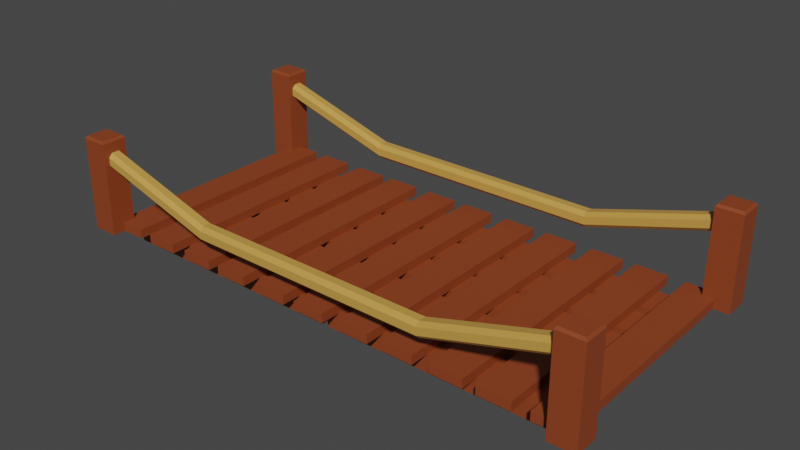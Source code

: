 # Source: bridges.blend  (saved by Blender 3.5.10; exported with 4.5.12 LTS)
import bpy
from mathutils import Matrix  # noqa: F401  (used for matrix-valued properties, if any)

bpy.ops.wm.read_factory_settings(use_empty=True)
scene = bpy.context.scene
scene.name = 'Scene'

# ---- collections
col_collection = bpy.data.collections.new('Collection'); scene.collection.children.link(col_collection)

# ---- materials (node trees are filled in below, after node groups)
mat_bridge = bpy.data.materials.new('bridge')
mat_bridge.use_transparent_shadow = False
mat_rope = bpy.data.materials.new('rope')
mat_rope.use_transparent_shadow = False

# ---- material node trees
mat_bridge.use_nodes = True; mat_bridge.node_tree.nodes.clear()
_N = mat_bridge.node_tree.nodes; _L = mat_bridge.node_tree.links
n0 = _N.new('ShaderNodeBsdfPrincipled'); n0.name = 'Principled BSDF'; n0.location = (10, 300)
n0.distribution = 'GGX'
n0.subsurface_method = 'RANDOM_WALK_SKIN'
n0.inputs[0].default_value = (0.2641, 0.05281, 0.01454, 1.0)
n0.inputs[3].default_value = 1.45
n0.inputs[27].default_value = (0.0, 0.0, 0.0, 1.0)
n0.inputs[28].default_value = 1.0
n1 = _N.new('ShaderNodeOutputMaterial'); n1.name = 'Material Output'; n1.location = (300, 300)
_L.new(n0.outputs[0], n1.inputs[0])
n1.is_active_output = True
mat_rope.use_nodes = True; mat_rope.node_tree.nodes.clear()
_N = mat_rope.node_tree.nodes; _L = mat_rope.node_tree.links
n0 = _N.new('ShaderNodeBsdfPrincipled'); n0.name = 'Principled BSDF'; n0.location = (10, 300)
n0.distribution = 'GGX'
n0.subsurface_method = 'RANDOM_WALK_SKIN'
n0.inputs[0].default_value = (0.6038, 0.3274, 0.06844, 1.0)
n0.inputs[3].default_value = 1.45
n0.inputs[27].default_value = (0.0, 0.0, 0.0, 1.0)
n0.inputs[28].default_value = 1.0
n1 = _N.new('ShaderNodeOutputMaterial'); n1.name = 'Material Output'; n1.location = (300, 300)
_L.new(n0.outputs[0], n1.inputs[0])
n1.is_active_output = True

# ---- world
world_world = bpy.data.worlds.new('World'); scene.world = world_world
world_world.use_nodes = True; world_world.node_tree.nodes.clear()
_N = world_world.node_tree.nodes; _L = world_world.node_tree.links
n0 = _N.new('ShaderNodeOutputWorld'); n0.name = 'World Output'; n0.location = (300, 300)
n1 = _N.new('ShaderNodeBackground'); n1.name = 'Background'; n1.location = (10, 300)
n1.inputs[0].default_value = (0.05088, 0.05088, 0.05088, 1.0)
_L.new(n1.outputs[0], n0.inputs[0])
n0.is_active_output = True
world_world.color = (0.05088, 0.05088, 0.05088)
world_world.use_sun_shadow = False
world_world.sun_shadow_jitter_overblur = 0.0

# ---- meshes
me_cube_001 = bpy.data.meshes.new('Cube.001')
me_cube_001.from_pydata([(0.9875, 0.1333, 0.07473), (0.9875, 0.1333, -0.07473), (0.9875, -0.1333, 0.07473), (0.9875, -0.1333, -0.07473), (-0.9875, 0.1333, 0.07473), (-0.9875, 0.1333, -0.07473), (-0.9875, -0.1333, 0.07473), (-0.9875, -0.1333, -0.07473)], [], [(0, 4, 6, 2), (5, 1, 3, 7), (3, 2, 6, 7), (1, 0, 2, 3), (5, 4, 0, 1), (7, 6, 4, 5)])
_uv = me_cube_001.uv_layers.new(name='UVMap')
_uv.uv.foreach_set('vector', [0.375, 0.0, 0.625, 0.0, 0.625, 0.25, 0.375, 0.25, 0.375, 0.25, 0.625, 0.25, 0.625, 0.5, 0.375, 0.5, 0.375, 0.5, 0.625, 0.5, 0.625, 0.75, 0.375, 0.75, 0.375, 0.75, 0.625, 0.75, 0.625, 1.0, 0.375, 1.0, 0.125, 0.5, 0.375, 0.5, 0.375, 0.75, 0.125, 0.75, 0.625, 0.5, 0.875, 0.5, 0.875, 0.75, 0.625, 0.75])
me_cube_001.materials.append(mat_bridge)
me_cube_001.update()
me_cube_002 = bpy.data.meshes.new('Cube.002')
me_cube_002.from_pydata([(0.9875, 0.1333, 0.07473), (0.9875, 0.1333, -0.07473), (0.9875, -0.1333, 0.07473), (0.9875, -0.1333, -0.07473), (-0.9875, 0.1333, 0.07473), (-0.9875, 0.1333, -0.07473), (-0.9875, -0.1333, 0.07473), (-0.9875, -0.1333, -0.07473)], [], [(0, 4, 6, 2), (5, 1, 3, 7), (3, 2, 6, 7), (1, 0, 2, 3), (5, 4, 0, 1), (7, 6, 4, 5)])
_uv = me_cube_002.uv_layers.new(name='UVMap')
_uv.uv.foreach_set('vector', [0.375, 0.0, 0.625, 0.0, 0.625, 0.25, 0.375, 0.25, 0.375, 0.25, 0.625, 0.25, 0.625, 0.5, 0.375, 0.5, 0.375, 0.5, 0.625, 0.5, 0.625, 0.75, 0.375, 0.75, 0.375, 0.75, 0.625, 0.75, 0.625, 1.0, 0.375, 1.0, 0.125, 0.5, 0.375, 0.5, 0.375, 0.75, 0.125, 0.75, 0.625, 0.5, 0.875, 0.5, 0.875, 0.75, 0.625, 0.75])
me_cube_002.materials.append(mat_bridge)
me_cube_002.update()
me_cube_003 = bpy.data.meshes.new('Cube.003')
me_cube_003.from_pydata([(0.9875, 0.1333, 0.07473), (0.9875, 0.1333, -0.07473), (0.9875, -0.1333, 0.07473), (0.9875, -0.1333, -0.07473), (-0.9875, 0.1333, 0.07473), (-0.9875, 0.1333, -0.07473), (-0.9875, -0.1333, 0.07473), (-0.9875, -0.1333, -0.07473)], [], [(0, 4, 6, 2), (5, 1, 3, 7), (3, 2, 6, 7), (1, 0, 2, 3), (5, 4, 0, 1), (7, 6, 4, 5)])
_uv = me_cube_003.uv_layers.new(name='UVMap')
_uv.uv.foreach_set('vector', [0.375, 0.0, 0.625, 0.0, 0.625, 0.25, 0.375, 0.25, 0.375, 0.25, 0.625, 0.25, 0.625, 0.5, 0.375, 0.5, 0.375, 0.5, 0.625, 0.5, 0.625, 0.75, 0.375, 0.75, 0.375, 0.75, 0.625, 0.75, 0.625, 1.0, 0.375, 1.0, 0.125, 0.5, 0.375, 0.5, 0.375, 0.75, 0.125, 0.75, 0.625, 0.5, 0.875, 0.5, 0.875, 0.75, 0.625, 0.75])
me_cube_003.materials.append(mat_bridge)
me_cube_003.update()
me_cube_004 = bpy.data.meshes.new('Cube.004')
me_cube_004.from_pydata([(0.9875, 0.1333, 0.07473), (0.9875, 0.1333, -0.07473), (0.9875, -0.1333, 0.07473), (0.9875, -0.1333, -0.07473), (-0.9875, 0.1333, 0.07473), (-0.9875, 0.1333, -0.07473), (-0.9875, -0.1333, 0.07473), (-0.9875, -0.1333, -0.07473)], [], [(0, 4, 6, 2), (5, 1, 3, 7), (3, 2, 6, 7), (1, 0, 2, 3), (5, 4, 0, 1), (7, 6, 4, 5)])
_uv = me_cube_004.uv_layers.new(name='UVMap')
_uv.uv.foreach_set('vector', [0.375, 0.0, 0.625, 0.0, 0.625, 0.25, 0.375, 0.25, 0.375, 0.25, 0.625, 0.25, 0.625, 0.5, 0.375, 0.5, 0.375, 0.5, 0.625, 0.5, 0.625, 0.75, 0.375, 0.75, 0.375, 0.75, 0.625, 0.75, 0.625, 1.0, 0.375, 1.0, 0.125, 0.5, 0.375, 0.5, 0.375, 0.75, 0.125, 0.75, 0.625, 0.5, 0.875, 0.5, 0.875, 0.75, 0.625, 0.75])
me_cube_004.materials.append(mat_bridge)
me_cube_004.update()
me_cube_005 = bpy.data.meshes.new('Cube.005')
me_cube_005.from_pydata([(0.9875, 0.1333, 0.07473), (0.9875, 0.1333, -0.07473), (0.9875, -0.1333, 0.07473), (0.9875, -0.1333, -0.07473), (-0.9875, 0.1333, 0.07473), (-0.9875, 0.1333, -0.07473), (-0.9875, -0.1333, 0.07473), (-0.9875, -0.1333, -0.07473)], [], [(0, 4, 6, 2), (5, 1, 3, 7), (3, 2, 6, 7), (1, 0, 2, 3), (5, 4, 0, 1), (7, 6, 4, 5)])
_uv = me_cube_005.uv_layers.new(name='UVMap')
_uv.uv.foreach_set('vector', [0.375, 0.0, 0.625, 0.0, 0.625, 0.25, 0.375, 0.25, 0.375, 0.25, 0.625, 0.25, 0.625, 0.5, 0.375, 0.5, 0.375, 0.5, 0.625, 0.5, 0.625, 0.75, 0.375, 0.75, 0.375, 0.75, 0.625, 0.75, 0.625, 1.0, 0.375, 1.0, 0.125, 0.5, 0.375, 0.5, 0.375, 0.75, 0.125, 0.75, 0.625, 0.5, 0.875, 0.5, 0.875, 0.75, 0.625, 0.75])
me_cube_005.materials.append(mat_bridge)
me_cube_005.update()
me_cube_006 = bpy.data.meshes.new('Cube.006')
me_cube_006.from_pydata([(0.9875, 0.1333, 0.07473), (0.9875, 0.1333, -0.07473), (0.9875, -0.1333, 0.07473), (0.9875, -0.1333, -0.07473), (-0.9875, 0.1333, 0.07473), (-0.9875, 0.1333, -0.07473), (-0.9875, -0.1333, 0.07473), (-0.9875, -0.1333, -0.07473)], [], [(0, 4, 6, 2), (5, 1, 3, 7), (3, 2, 6, 7), (1, 0, 2, 3), (5, 4, 0, 1), (7, 6, 4, 5)])
_uv = me_cube_006.uv_layers.new(name='UVMap')
_uv.uv.foreach_set('vector', [0.375, 0.0, 0.625, 0.0, 0.625, 0.25, 0.375, 0.25, 0.375, 0.25, 0.625, 0.25, 0.625, 0.5, 0.375, 0.5, 0.375, 0.5, 0.625, 0.5, 0.625, 0.75, 0.375, 0.75, 0.375, 0.75, 0.625, 0.75, 0.625, 1.0, 0.375, 1.0, 0.125, 0.5, 0.375, 0.5, 0.375, 0.75, 0.125, 0.75, 0.625, 0.5, 0.875, 0.5, 0.875, 0.75, 0.625, 0.75])
me_cube_006.materials.append(mat_bridge)
me_cube_006.update()
me_cube_007 = bpy.data.meshes.new('Cube.007')
me_cube_007.from_pydata([(0.9875, 0.1333, 0.07473), (0.9875, 0.1333, -0.07473), (0.9875, -0.1333, 0.07473), (0.9875, -0.1333, -0.07473), (-0.9875, 0.1333, 0.07473), (-0.9875, 0.1333, -0.07473), (-0.9875, -0.1333, 0.07473), (-0.9875, -0.1333, -0.07473)], [], [(0, 4, 6, 2), (5, 1, 3, 7), (3, 2, 6, 7), (1, 0, 2, 3), (5, 4, 0, 1), (7, 6, 4, 5)])
_uv = me_cube_007.uv_layers.new(name='UVMap')
_uv.uv.foreach_set('vector', [0.375, 0.0, 0.625, 0.0, 0.625, 0.25, 0.375, 0.25, 0.375, 0.25, 0.625, 0.25, 0.625, 0.5, 0.375, 0.5, 0.375, 0.5, 0.625, 0.5, 0.625, 0.75, 0.375, 0.75, 0.375, 0.75, 0.625, 0.75, 0.625, 1.0, 0.375, 1.0, 0.125, 0.5, 0.375, 0.5, 0.375, 0.75, 0.125, 0.75, 0.625, 0.5, 0.875, 0.5, 0.875, 0.75, 0.625, 0.75])
me_cube_007.materials.append(mat_bridge)
me_cube_007.update()
me_cube_008 = bpy.data.meshes.new('Cube.008')
me_cube_008.from_pydata([(0.9875, 0.1333, 0.07473), (0.9875, 0.1333, -0.07473), (0.9875, -0.1333, 0.07473), (0.9875, -0.1333, -0.07473), (-0.9875, 0.1333, 0.07473), (-0.9875, 0.1333, -0.07473), (-0.9875, -0.1333, 0.07473), (-0.9875, -0.1333, -0.07473)], [], [(0, 4, 6, 2), (5, 1, 3, 7), (3, 2, 6, 7), (1, 0, 2, 3), (5, 4, 0, 1), (7, 6, 4, 5)])
_uv = me_cube_008.uv_layers.new(name='UVMap')
_uv.uv.foreach_set('vector', [0.375, 0.0, 0.625, 0.0, 0.625, 0.25, 0.375, 0.25, 0.375, 0.25, 0.625, 0.25, 0.625, 0.5, 0.375, 0.5, 0.375, 0.5, 0.625, 0.5, 0.625, 0.75, 0.375, 0.75, 0.375, 0.75, 0.625, 0.75, 0.625, 1.0, 0.375, 1.0, 0.125, 0.5, 0.375, 0.5, 0.375, 0.75, 0.125, 0.75, 0.625, 0.5, 0.875, 0.5, 0.875, 0.75, 0.625, 0.75])
me_cube_008.materials.append(mat_bridge)
me_cube_008.update()
me_cube_009 = bpy.data.meshes.new('Cube.009')
me_cube_009.from_pydata([(0.9875, 0.1333, 0.07473), (0.9875, 0.1333, -0.07473), (0.9875, -0.1333, 0.07473), (0.9875, -0.1333, -0.07473), (-0.9875, 0.1333, 0.07473), (-0.9875, 0.1333, -0.07473), (-0.9875, -0.1333, 0.07473), (-0.9875, -0.1333, -0.07473)], [], [(0, 4, 6, 2), (5, 1, 3, 7), (3, 2, 6, 7), (1, 0, 2, 3), (5, 4, 0, 1), (7, 6, 4, 5)])
_uv = me_cube_009.uv_layers.new(name='UVMap')
_uv.uv.foreach_set('vector', [0.375, 0.0, 0.625, 0.0, 0.625, 0.25, 0.375, 0.25, 0.375, 0.25, 0.625, 0.25, 0.625, 0.5, 0.375, 0.5, 0.375, 0.5, 0.625, 0.5, 0.625, 0.75, 0.375, 0.75, 0.375, 0.75, 0.625, 0.75, 0.625, 1.0, 0.375, 1.0, 0.125, 0.5, 0.375, 0.5, 0.375, 0.75, 0.125, 0.75, 0.625, 0.5, 0.875, 0.5, 0.875, 0.75, 0.625, 0.75])
me_cube_009.materials.append(mat_bridge)
me_cube_009.update()
me_cube_010 = bpy.data.meshes.new('Cube.010')
me_cube_010.from_pydata([(0.9875, 0.1333, 0.07473), (0.9875, 0.1333, -0.07473), (0.9875, -0.1333, 0.07473), (0.9875, -0.1333, -0.07473), (-0.9875, 0.1333, 0.07473), (-0.9875, 0.1333, -0.07473), (-0.9875, -0.1333, 0.07473), (-0.9875, -0.1333, -0.07473)], [], [(0, 4, 6, 2), (5, 1, 3, 7), (3, 2, 6, 7), (1, 0, 2, 3), (5, 4, 0, 1), (7, 6, 4, 5)])
_uv = me_cube_010.uv_layers.new(name='UVMap')
_uv.uv.foreach_set('vector', [0.375, 0.0, 0.625, 0.0, 0.625, 0.25, 0.375, 0.25, 0.375, 0.25, 0.625, 0.25, 0.625, 0.5, 0.375, 0.5, 0.375, 0.5, 0.625, 0.5, 0.625, 0.75, 0.375, 0.75, 0.375, 0.75, 0.625, 0.75, 0.625, 1.0, 0.375, 1.0, 0.125, 0.5, 0.375, 0.5, 0.375, 0.75, 0.125, 0.75, 0.625, 0.5, 0.875, 0.5, 0.875, 0.75, 0.625, 0.75])
me_cube_010.materials.append(mat_bridge)
me_cube_010.update()
me_cube_011 = bpy.data.meshes.new('Cube.011')
me_cube_011.from_pydata([(0.9875, 0.1333, 0.03727), (0.9875, 0.1333, -0.03727), (0.9875, -0.1333, 0.03727), (0.9875, -0.1333, -0.03727), (-0.9875, 0.1333, 0.03727), (-0.9875, 0.1333, -0.03727), (-0.9875, -0.1333, 0.03727), (-0.9875, -0.1333, -0.03727)], [], [(0, 4, 6, 2), (5, 1, 3, 7), (3, 2, 6, 7), (1, 0, 2, 3), (5, 4, 0, 1), (7, 6, 4, 5)])
_uv = me_cube_011.uv_layers.new(name='UVMap')
_uv.uv.foreach_set('vector', [0.375, 0.0, 0.625, 0.0, 0.625, 0.25, 0.375, 0.25, 0.375, 0.25, 0.625, 0.25, 0.625, 0.5, 0.375, 0.5, 0.375, 0.5, 0.625, 0.5, 0.625, 0.75, 0.375, 0.75, 0.375, 0.75, 0.625, 0.75, 0.625, 1.0, 0.375, 1.0, 0.125, 0.5, 0.375, 0.5, 0.375, 0.75, 0.125, 0.75, 0.625, 0.5, 0.875, 0.5, 0.875, 0.75, 0.625, 0.75])
me_cube_011.materials.append(mat_bridge)
me_cube_011.update()
me_cube_013 = bpy.data.meshes.new('Cube.013')
me_cube_013.from_pydata([(0.9875, 0.1333, 0.03727), (0.9875, 0.1333, -0.03727), (0.9875, -0.1333, 0.03727), (0.9875, -0.1333, -0.03727), (-0.9875, 0.1333, 0.03727), (-0.9875, 0.1333, -0.03727), (-0.9875, -0.1333, 0.03727), (-0.9875, -0.1333, -0.03727)], [], [(0, 4, 6, 2), (5, 1, 3, 7), (3, 2, 6, 7), (1, 0, 2, 3), (5, 4, 0, 1), (7, 6, 4, 5)])
_uv = me_cube_013.uv_layers.new(name='UVMap')
_uv.uv.foreach_set('vector', [0.375, 0.0, 0.625, 0.0, 0.625, 0.25, 0.375, 0.25, 0.375, 0.25, 0.625, 0.25, 0.625, 0.5, 0.375, 0.5, 0.375, 0.5, 0.625, 0.5, 0.625, 0.75, 0.375, 0.75, 0.375, 0.75, 0.625, 0.75, 0.625, 1.0, 0.375, 1.0, 0.125, 0.5, 0.375, 0.5, 0.375, 0.75, 0.125, 0.75, 0.625, 0.5, 0.875, 0.5, 0.875, 0.75, 0.625, 0.75])
me_cube_013.materials.append(mat_bridge)
me_cube_013.update()
me_cube_014 = bpy.data.meshes.new('Cube.014')
me_cube_014.from_pydata([(0.9875, 0.1333, 0.03727), (0.9875, 0.1333, -0.03727), (0.9875, -0.1333, 0.03727), (0.9875, -0.1333, -0.03727), (-0.9875, 0.1333, 0.03727), (-0.9875, 0.1333, -0.03727), (-0.9875, -0.1333, 0.03727), (-0.9875, -0.1333, -0.03727)], [], [(0, 4, 6, 2), (5, 1, 3, 7), (3, 2, 6, 7), (1, 0, 2, 3), (5, 4, 0, 1), (7, 6, 4, 5)])
_uv = me_cube_014.uv_layers.new(name='UVMap')
_uv.uv.foreach_set('vector', [0.375, 0.0, 0.625, 0.0, 0.625, 0.25, 0.375, 0.25, 0.375, 0.25, 0.625, 0.25, 0.625, 0.5, 0.375, 0.5, 0.375, 0.5, 0.625, 0.5, 0.625, 0.75, 0.375, 0.75, 0.375, 0.75, 0.625, 0.75, 0.625, 1.0, 0.375, 1.0, 0.125, 0.5, 0.375, 0.5, 0.375, 0.75, 0.125, 0.75, 0.625, 0.5, 0.875, 0.5, 0.875, 0.75, 0.625, 0.75])
me_cube_014.materials.append(mat_bridge)
me_cube_014.update()
me_cube_015 = bpy.data.meshes.new('Cube.015')
me_cube_015.from_pydata([(0.9875, 0.1333, 0.03727), (0.9875, 0.1333, -0.03727), (0.9875, -0.1333, 0.03727), (0.9875, -0.1333, -0.03727), (-0.9875, 0.1333, 0.03727), (-0.9875, 0.1333, -0.03727), (-0.9875, -0.1333, 0.03727), (-0.9875, -0.1333, -0.03727)], [], [(0, 4, 6, 2), (5, 1, 3, 7), (3, 2, 6, 7), (1, 0, 2, 3), (5, 4, 0, 1), (7, 6, 4, 5)])
_uv = me_cube_015.uv_layers.new(name='UVMap')
_uv.uv.foreach_set('vector', [0.375, 0.0, 0.625, 0.0, 0.625, 0.25, 0.375, 0.25, 0.375, 0.25, 0.625, 0.25, 0.625, 0.5, 0.375, 0.5, 0.375, 0.5, 0.625, 0.5, 0.625, 0.75, 0.375, 0.75, 0.375, 0.75, 0.625, 0.75, 0.625, 1.0, 0.375, 1.0, 0.125, 0.5, 0.375, 0.5, 0.375, 0.75, 0.125, 0.75, 0.625, 0.5, 0.875, 0.5, 0.875, 0.75, 0.625, 0.75])
me_cube_015.materials.append(mat_bridge)
me_cube_015.update()
me_cube_016 = bpy.data.meshes.new('Cube.016')
me_cube_016.from_pydata([(0.9875, 0.1333, 0.03727), (0.9875, 0.1333, -0.03727), (0.9875, -0.1333, 0.03727), (0.9875, -0.1333, -0.03727), (-0.9875, 0.1333, 0.03727), (-0.9875, 0.1333, -0.03727), (-0.9875, -0.1333, 0.03727), (-0.9875, -0.1333, -0.03727)], [], [(0, 4, 6, 2), (5, 1, 3, 7), (3, 2, 6, 7), (1, 0, 2, 3), (5, 4, 0, 1), (7, 6, 4, 5)])
_uv = me_cube_016.uv_layers.new(name='UVMap')
_uv.uv.foreach_set('vector', [0.375, 0.0, 0.625, 0.0, 0.625, 0.25, 0.375, 0.25, 0.375, 0.25, 0.625, 0.25, 0.625, 0.5, 0.375, 0.5, 0.375, 0.5, 0.625, 0.5, 0.625, 0.75, 0.375, 0.75, 0.375, 0.75, 0.625, 0.75, 0.625, 1.0, 0.375, 1.0, 0.125, 0.5, 0.375, 0.5, 0.375, 0.75, 0.125, 0.75, 0.625, 0.5, 0.875, 0.5, 0.875, 0.75, 0.625, 0.75])
me_cube_016.materials.append(mat_bridge)
me_cube_016.update()
me_cube_017 = bpy.data.meshes.new('Cube.017')
me_cube_017.from_pydata([(0.9875, 0.1333, 0.03727), (0.9875, 0.1333, -0.03727), (0.9875, -0.1333, 0.03727), (0.9875, -0.1333, -0.03727), (-0.9875, 0.1333, 0.03727), (-0.9875, 0.1333, -0.03727), (-0.9875, -0.1333, 0.03727), (-0.9875, -0.1333, -0.03727)], [], [(0, 4, 6, 2), (5, 1, 3, 7), (3, 2, 6, 7), (1, 0, 2, 3), (5, 4, 0, 1), (7, 6, 4, 5)])
_uv = me_cube_017.uv_layers.new(name='UVMap')
_uv.uv.foreach_set('vector', [0.375, 0.0, 0.625, 0.0, 0.625, 0.25, 0.375, 0.25, 0.375, 0.25, 0.625, 0.25, 0.625, 0.5, 0.375, 0.5, 0.375, 0.5, 0.625, 0.5, 0.625, 0.75, 0.375, 0.75, 0.375, 0.75, 0.625, 0.75, 0.625, 1.0, 0.375, 1.0, 0.125, 0.5, 0.375, 0.5, 0.375, 0.75, 0.125, 0.75, 0.625, 0.5, 0.875, 0.5, 0.875, 0.75, 0.625, 0.75])
me_cube_017.materials.append(mat_bridge)
me_cube_017.update()
me_cube_018 = bpy.data.meshes.new('Cube.018')
me_cube_018.from_pydata([(0.9875, 0.1333, 0.03727), (0.9875, 0.1333, -0.03727), (0.9875, -0.1333, 0.03727), (0.9875, -0.1333, -0.03727), (-0.9875, 0.1333, 0.03727), (-0.9875, 0.1333, -0.03727), (-0.9875, -0.1333, 0.03727), (-0.9875, -0.1333, -0.03727)], [], [(0, 4, 6, 2), (5, 1, 3, 7), (3, 2, 6, 7), (1, 0, 2, 3), (5, 4, 0, 1), (7, 6, 4, 5)])
_uv = me_cube_018.uv_layers.new(name='UVMap')
_uv.uv.foreach_set('vector', [0.375, 0.0, 0.625, 0.0, 0.625, 0.25, 0.375, 0.25, 0.375, 0.25, 0.625, 0.25, 0.625, 0.5, 0.375, 0.5, 0.375, 0.5, 0.625, 0.5, 0.625, 0.75, 0.375, 0.75, 0.375, 0.75, 0.625, 0.75, 0.625, 1.0, 0.375, 1.0, 0.125, 0.5, 0.375, 0.5, 0.375, 0.75, 0.125, 0.75, 0.625, 0.5, 0.875, 0.5, 0.875, 0.75, 0.625, 0.75])
me_cube_018.materials.append(mat_bridge)
me_cube_018.update()
me_cube_019 = bpy.data.meshes.new('Cube.019')
me_cube_019.from_pydata([(0.9875, 0.1333, 0.03727), (0.9875, 0.1333, -0.03727), (0.9875, -0.1333, 0.03727), (0.9875, -0.1333, -0.03727), (-0.9875, 0.1333, 0.03727), (-0.9875, 0.1333, -0.03727), (-0.9875, -0.1333, 0.03727), (-0.9875, -0.1333, -0.03727)], [], [(0, 4, 6, 2), (5, 1, 3, 7), (3, 2, 6, 7), (1, 0, 2, 3), (5, 4, 0, 1), (7, 6, 4, 5)])
_uv = me_cube_019.uv_layers.new(name='UVMap')
_uv.uv.foreach_set('vector', [0.375, 0.0, 0.625, 0.0, 0.625, 0.25, 0.375, 0.25, 0.375, 0.25, 0.625, 0.25, 0.625, 0.5, 0.375, 0.5, 0.375, 0.5, 0.625, 0.5, 0.625, 0.75, 0.375, 0.75, 0.375, 0.75, 0.625, 0.75, 0.625, 1.0, 0.375, 1.0, 0.125, 0.5, 0.375, 0.5, 0.375, 0.75, 0.125, 0.75, 0.625, 0.5, 0.875, 0.5, 0.875, 0.75, 0.625, 0.75])
me_cube_019.materials.append(mat_bridge)
me_cube_019.update()
me_cube_020 = bpy.data.meshes.new('Cube.020')
me_cube_020.from_pydata([(0.9875, 0.1333, 0.03727), (0.9875, 0.1333, -0.03727), (0.9875, -0.1333, 0.03727), (0.9875, -0.1333, -0.03727), (-0.9875, 0.1333, 0.03727), (-0.9875, 0.1333, -0.03727), (-0.9875, -0.1333, 0.03727), (-0.9875, -0.1333, -0.03727)], [], [(0, 4, 6, 2), (5, 1, 3, 7), (3, 2, 6, 7), (1, 0, 2, 3), (5, 4, 0, 1), (7, 6, 4, 5)])
_uv = me_cube_020.uv_layers.new(name='UVMap')
_uv.uv.foreach_set('vector', [0.375, 0.0, 0.625, 0.0, 0.625, 0.25, 0.375, 0.25, 0.375, 0.25, 0.625, 0.25, 0.625, 0.5, 0.375, 0.5, 0.375, 0.5, 0.625, 0.5, 0.625, 0.75, 0.375, 0.75, 0.375, 0.75, 0.625, 0.75, 0.625, 1.0, 0.375, 1.0, 0.125, 0.5, 0.375, 0.5, 0.375, 0.75, 0.125, 0.75, 0.625, 0.5, 0.875, 0.5, 0.875, 0.75, 0.625, 0.75])
me_cube_020.materials.append(mat_bridge)
me_cube_020.update()
me_cube_021 = bpy.data.meshes.new('Cube.021')
me_cube_021.from_pydata([(0.9875, 0.1333, 0.03727), (0.9875, 0.1333, -0.03727), (0.9875, -0.1333, 0.03727), (0.9875, -0.1333, -0.03727), (-0.9875, 0.1333, 0.03727), (-0.9875, 0.1333, -0.03727), (-0.9875, -0.1333, 0.03727), (-0.9875, -0.1333, -0.03727)], [], [(0, 4, 6, 2), (5, 1, 3, 7), (3, 2, 6, 7), (1, 0, 2, 3), (5, 4, 0, 1), (7, 6, 4, 5)])
_uv = me_cube_021.uv_layers.new(name='UVMap')
_uv.uv.foreach_set('vector', [0.375, 0.0, 0.625, 0.0, 0.625, 0.25, 0.375, 0.25, 0.375, 0.25, 0.625, 0.25, 0.625, 0.5, 0.375, 0.5, 0.375, 0.5, 0.625, 0.5, 0.625, 0.75, 0.375, 0.75, 0.375, 0.75, 0.625, 0.75, 0.625, 1.0, 0.375, 1.0, 0.125, 0.5, 0.375, 0.5, 0.375, 0.75, 0.125, 0.75, 0.625, 0.5, 0.875, 0.5, 0.875, 0.75, 0.625, 0.75])
me_cube_021.materials.append(mat_bridge)
me_cube_021.update()
me_cube_022 = bpy.data.meshes.new('Cube.022')
me_cube_022.from_pydata([(0.9875, 0.1333, 0.03727), (0.9875, 0.1333, -0.03727), (0.9875, -0.1333, 0.03727), (0.9875, -0.1333, -0.03727), (-0.9875, 0.1333, 0.03727), (-0.9875, 0.1333, -0.03727), (-0.9875, -0.1333, 0.03727), (-0.9875, -0.1333, -0.03727)], [], [(0, 4, 6, 2), (5, 1, 3, 7), (3, 2, 6, 7), (1, 0, 2, 3), (5, 4, 0, 1), (7, 6, 4, 5)])
_uv = me_cube_022.uv_layers.new(name='UVMap')
_uv.uv.foreach_set('vector', [0.375, 0.0, 0.625, 0.0, 0.625, 0.25, 0.375, 0.25, 0.375, 0.25, 0.625, 0.25, 0.625, 0.5, 0.375, 0.5, 0.375, 0.5, 0.625, 0.5, 0.625, 0.75, 0.375, 0.75, 0.375, 0.75, 0.625, 0.75, 0.625, 1.0, 0.375, 1.0, 0.125, 0.5, 0.375, 0.5, 0.375, 0.75, 0.125, 0.75, 0.625, 0.5, 0.875, 0.5, 0.875, 0.75, 0.625, 0.75])
me_cube_022.materials.append(mat_bridge)
me_cube_022.update()
me_cube_023 = bpy.data.meshes.new('Cube.023')
me_cube_023.from_pydata([(-0.2193, -0.2611, -1.186), (-0.2193, 0.2611, -1.186), (0.3289, -0.2611, -1.186), (0.3289, 0.2611, -1.186), (-0.2193, -1.192e-07, -1.186), (-0.2193, -0.2611, -0.1861), (-0.2193, 0.2611, -0.1861), (-0.1834, 0.2253, 0.8139), (0.2931, 0.2253, 0.8139), (0.2931, -0.2253, 0.8139), (-0.1834, -0.2253, 0.8139), (-0.2193, 0.2611, 0.7618), (0.3289, 0.2611, 0.7618), (0.3289, -0.2611, 0.7618), (-0.2193, -0.2611, 0.7618)], [], [(1, 6, 11, 12, 3), (3, 12, 13, 2), (2, 13, 14, 5, 0), (1, 3, 2, 0, 4), (5, 14, 11, 6, 1, 0), (7, 10, 9, 8), (7, 8, 12, 11), (8, 9, 13, 12), (9, 10, 14, 13), (10, 7, 11, 14)])
_uv = me_cube_023.uv_layers.new(name='UVMap')
_uv.uv.foreach_set('vector', [0.375, 0.25, 0.5, 0.25, 0.625, 0.25, 0.625, 0.5, 0.375, 0.5, 0.375, 0.5, 0.625, 0.5, 0.625, 0.75, 0.375, 0.75, 0.375, 0.75, 0.625, 0.75, 0.625, 1.0, 0.5, 1.0, 0.375, 1.0, 0.125, 0.5, 0.375, 0.5, 0.375, 0.75, 0.125, 0.75, 0.125, 0.625, 0.5, 1.0, 0.625, 1.0, 0.625, 0.25, 0.5, 0.25, 0.375, 0.25, 0.375, 1.0, 0.625, 0.3112, 0.625, 0.9388, 0.625, 0.7426, 0.625, 0.5074, 0.625, 0.3112, 0.625, 0.5074, 0.625, 0.5, 0.625, 0.25, 0.625, 0.5074, 0.625, 0.7426, 0.625, 0.75, 0.625, 0.5, 0.625, 0.7426, 0.625, 0.9388, 0.625, 1.0, 0.625, 0.75, 0.625, 0.9388, 0.625, 0.3112, 0.625, 0.25, 0.625, 1.0])
me_cube_023.materials.append(mat_bridge)
me_cube_023.update()
me_cube_026 = bpy.data.meshes.new('Cube.026')
me_cube_026.from_pydata([(-0.2193, -0.2611, -1.186), (-0.2193, 0.2611, -1.186), (0.3289, -0.2611, -1.186), (0.3289, 0.2611, -1.186), (-0.2193, -1.192e-07, -1.186), (-0.2193, -0.2611, -0.1861), (-0.2193, 0.2611, -0.1861), (-0.1834, 0.2253, 0.8139), (0.2931, 0.2253, 0.8139), (0.2931, -0.2253, 0.8139), (-0.1834, -0.2253, 0.8139), (-0.2193, 0.2611, 0.7618), (0.3289, 0.2611, 0.7618), (0.3289, -0.2611, 0.7618), (-0.2193, -0.2611, 0.7618)], [], [(1, 6, 11, 12, 3), (3, 12, 13, 2), (2, 13, 14, 5, 0), (1, 3, 2, 0, 4), (5, 14, 11, 6, 1, 0), (7, 10, 9, 8), (7, 8, 12, 11), (8, 9, 13, 12), (9, 10, 14, 13), (10, 7, 11, 14)])
_uv = me_cube_026.uv_layers.new(name='UVMap')
_uv.uv.foreach_set('vector', [0.375, 0.25, 0.5, 0.25, 0.625, 0.25, 0.625, 0.5, 0.375, 0.5, 0.375, 0.5, 0.625, 0.5, 0.625, 0.75, 0.375, 0.75, 0.375, 0.75, 0.625, 0.75, 0.625, 1.0, 0.5, 1.0, 0.375, 1.0, 0.125, 0.5, 0.375, 0.5, 0.375, 0.75, 0.125, 0.75, 0.125, 0.625, 0.5, 1.0, 0.625, 1.0, 0.625, 0.25, 0.5, 0.25, 0.375, 0.25, 0.375, 1.0, 0.625, 0.3112, 0.625, 0.9388, 0.625, 0.7426, 0.625, 0.5074, 0.625, 0.3112, 0.625, 0.5074, 0.625, 0.5, 0.625, 0.25, 0.625, 0.5074, 0.625, 0.7426, 0.625, 0.75, 0.625, 0.5, 0.625, 0.7426, 0.625, 0.9388, 0.625, 1.0, 0.625, 0.75, 0.625, 0.9388, 0.625, 0.3112, 0.625, 0.25, 0.625, 1.0])
me_cube_026.materials.append(mat_bridge)
me_cube_026.update()
me_cube_027 = bpy.data.meshes.new('Cube.027')
me_cube_027.from_pydata([(-0.2193, -0.2611, -1.186), (-0.2193, 0.2611, -1.186), (0.3289, -0.2611, -1.186), (0.3289, 0.2611, -1.186), (-0.2193, -1.192e-07, -1.186), (-0.2193, -0.2611, -0.1861), (-0.2193, 0.2611, -0.1861), (-0.1834, 0.2253, 0.8139), (0.2931, 0.2253, 0.8139), (0.2931, -0.2253, 0.8139), (-0.1834, -0.2253, 0.8139), (-0.2193, 0.2611, 0.7618), (0.3289, 0.2611, 0.7618), (0.3289, -0.2611, 0.7618), (-0.2193, -0.2611, 0.7618)], [], [(1, 6, 11, 12, 3), (3, 12, 13, 2), (2, 13, 14, 5, 0), (1, 3, 2, 0, 4), (5, 14, 11, 6, 1, 0), (7, 10, 9, 8), (7, 8, 12, 11), (8, 9, 13, 12), (9, 10, 14, 13), (10, 7, 11, 14)])
_uv = me_cube_027.uv_layers.new(name='UVMap')
_uv.uv.foreach_set('vector', [0.375, 0.25, 0.5, 0.25, 0.625, 0.25, 0.625, 0.5, 0.375, 0.5, 0.375, 0.5, 0.625, 0.5, 0.625, 0.75, 0.375, 0.75, 0.375, 0.75, 0.625, 0.75, 0.625, 1.0, 0.5, 1.0, 0.375, 1.0, 0.125, 0.5, 0.375, 0.5, 0.375, 0.75, 0.125, 0.75, 0.125, 0.625, 0.5, 1.0, 0.625, 1.0, 0.625, 0.25, 0.5, 0.25, 0.375, 0.25, 0.375, 1.0, 0.625, 0.3112, 0.625, 0.9388, 0.625, 0.7426, 0.625, 0.5074, 0.625, 0.3112, 0.625, 0.5074, 0.625, 0.5, 0.625, 0.25, 0.625, 0.5074, 0.625, 0.7426, 0.625, 0.75, 0.625, 0.5, 0.625, 0.7426, 0.625, 0.9388, 0.625, 1.0, 0.625, 0.75, 0.625, 0.9388, 0.625, 0.3112, 0.625, 0.25, 0.625, 1.0])
me_cube_027.materials.append(mat_bridge)
me_cube_027.update()
me_cube_028 = bpy.data.meshes.new('Cube.028')
me_cube_028.from_pydata([(-0.2193, -0.2611, -1.186), (-0.2193, 0.2611, -1.186), (0.3289, -0.2611, -1.186), (0.3289, 0.2611, -1.186), (-0.2193, -1.272e-07, -1.186), (-0.2193, -0.2611, -0.1861), (-0.2193, 0.2611, -0.1861), (-0.1834, 0.2253, 0.8139), (0.2931, 0.2253, 0.8139), (0.2931, -0.2253, 0.8139), (-0.1834, -0.2253, 0.8139), (-0.2193, 0.2611, 0.7618), (0.3289, 0.2611, 0.7618), (0.3289, -0.2611, 0.7618), (-0.2193, -0.2611, 0.7618)], [], [(1, 6, 11, 12, 3), (3, 12, 13, 2), (2, 13, 14, 5, 0), (1, 3, 2, 0, 4), (5, 14, 11, 6, 1, 0), (7, 10, 9, 8), (7, 8, 12, 11), (8, 9, 13, 12), (9, 10, 14, 13), (10, 7, 11, 14)])
_uv = me_cube_028.uv_layers.new(name='UVMap')
_uv.uv.foreach_set('vector', [0.375, 0.25, 0.5, 0.25, 0.625, 0.25, 0.625, 0.5, 0.375, 0.5, 0.375, 0.5, 0.625, 0.5, 0.625, 0.75, 0.375, 0.75, 0.375, 0.75, 0.625, 0.75, 0.625, 1.0, 0.5, 1.0, 0.375, 1.0, 0.125, 0.5, 0.375, 0.5, 0.375, 0.75, 0.125, 0.75, 0.125, 0.625, 0.5, 1.0, 0.625, 1.0, 0.625, 0.25, 0.5, 0.25, 0.375, 0.25, 0.375, 1.0, 0.625, 0.3112, 0.625, 0.9388, 0.625, 0.7426, 0.625, 0.5074, 0.625, 0.3112, 0.625, 0.5074, 0.625, 0.5, 0.625, 0.25, 0.625, 0.5074, 0.625, 0.7426, 0.625, 0.75, 0.625, 0.5, 0.625, 0.7426, 0.625, 0.9388, 0.625, 1.0, 0.625, 0.75, 0.625, 0.9388, 0.625, 0.3112, 0.625, 0.25, 0.625, 1.0])
me_cube_028.materials.append(mat_bridge)
me_cube_028.update()
me_cube = bpy.data.meshes.new('Cube')
me_cube.from_pydata([(-31.8, 3.821e-09, 1.173), (-31.8, -1.0, 2.173), (-31.8, 3.821e-09, 3.173), (-31.8, 1.0, 2.173), (8.583e-06, 3.821e-09, -1.535), (8.583e-06, 3.821e-09, -3.535), (7.629e-06, -1.0, -2.535), (9.537e-06, 1.0, -2.535), (-31.8, 3.821e-09, 2.173), (-31.8, -0.5, 1.173), (-31.8, -1.0, 2.673), (-31.8, 0.5, 3.173), (-31.8, 1.0, 1.673), (-31.8, 0.5, 1.173), (-31.8, -1.0, 1.673), (-31.8, -0.5, 3.173), (-31.8, 1.0, 2.673), (7.629e-06, -0.5, -1.535), (9.537e-06, 0.5, -1.535), (-15.9, 3.821e-09, -1.535), (9.537e-06, -0.5, -3.535), (7.629e-06, 0.5, -3.535), (-15.9, 3.821e-09, -3.535), (-15.9, -1.0, -2.535), (8.583e-06, -1.0, -3.035), (7.629e-06, -1.0, -2.035), (-15.9, 1.0, -2.535), (8.583e-06, 1.0, -3.035), (9.537e-06, 1.0, -2.035), (-31.8, 0.5, 2.173), (-31.8, -0.5, 2.173), (-31.8, 3.821e-09, 1.673), (-31.8, 3.821e-09, 2.673), (-31.8, -0.5, 2.673), (-31.8, -0.5, 1.673), (-31.8, 0.5, 1.673), (-15.9, 1.0, -2.035), (-15.9, 1.0, -3.035), (-15.9, -1.0, -3.035), (-15.9, 0.5, -3.535), (-15.9, -0.5, -3.535), (-15.9, 0.5, -1.535), (-15.9, -0.5, -1.535), (-15.9, -1.0, -2.035), (-31.8, 0.5, 2.673)], [], [(41, 11, 2, 19), (39, 21, 5, 22), (38, 23, 1, 14), (37, 26, 7, 27), (35, 29, 3, 12), (34, 30, 8, 31), (33, 15, 2, 32), (30, 33, 32, 8), (1, 10, 33, 30), (9, 34, 31, 0), (14, 1, 30, 34), (0, 31, 35, 13), (31, 8, 29, 35), (26, 36, 28, 7), (3, 16, 36, 26), (12, 3, 26, 37), (25, 17, 42, 43), (9, 40, 38, 14), (24, 6, 23, 38), (13, 39, 22, 0), (20, 24, 38, 40), (0, 22, 40, 9), (22, 5, 20, 40), (18, 41, 19, 4), (36, 41, 18, 28), (10, 43, 42, 15), (4, 19, 42, 17), (19, 2, 15, 42), (23, 43, 10, 1), (6, 25, 43, 23), (41, 36, 16, 11), (29, 44, 16, 3), (8, 32, 44, 29), (32, 2, 11, 44), (21, 39, 37, 27), (13, 12, 37, 39), (28, 18, 4, 17, 25, 6, 24, 20, 5, 21, 27, 7)])
_uv = me_cube.uv_layers.new(name='UVMap')
_uv.uv.foreach_set('vector', [0.8125, 0.5625, 0.875, 0.5625, 0.875, 0.625, 0.8125, 0.625, 0.1875, 0.5625, 0.25, 0.5625, 0.25, 0.625, 0.1875, 0.625, 0.4375, 0.9375, 0.5, 0.9375, 0.5, 1.0, 0.4375, 1.0, 0.4375, 0.3125, 0.5, 0.3125, 0.5, 0.375, 0.4375, 0.375, 0.4375, 0.1875, 0.5, 0.1875, 0.5, 0.25, 0.4375, 0.25, 0.4375, 0.0625, 0.5, 0.0625, 0.5, 0.125, 0.4375, 0.125, 0.5625, 0.0625, 0.625, 0.0625, 0.625, 0.125, 0.5625, 0.125, 0.5, 0.0625, 0.5625, 0.0625, 0.5625, 0.125, 0.5, 0.125, 0.5, 0.0, 0.5625, 0.0, 0.5625, 0.0625, 0.5, 0.0625, 0.375, 0.0625, 0.4375, 0.0625, 0.4375, 0.125, 0.375, 0.125, 0.4375, 0.0, 0.5, 0.0, 0.5, 0.0625, 0.4375, 0.0625, 0.375, 0.125, 0.4375, 0.125, 0.4375, 0.1875, 0.375, 0.1875, 0.4375, 0.125, 0.5, 0.125, 0.5, 0.1875, 0.4375, 0.1875, 0.5, 0.3125, 0.5625, 0.3125, 0.5625, 0.375, 0.5, 0.375, 0.5, 0.25, 0.5625, 0.25, 0.5625, 0.3125, 0.5, 0.3125, 0.4375, 0.25, 0.5, 0.25, 0.5, 0.3125, 0.4375, 0.3125, 0.5625, 0.875, 0.75, 0.6875, 0.8125, 0.6875, 0.5625, 0.9375, 0.125, 0.6875, 0.1875, 0.6875, 0.4375, 0.9375, 0.4375, 1.0, 0.4375, 0.875, 0.5, 0.875, 0.5, 0.9375, 0.4375, 0.9375, 0.125, 0.5625, 0.1875, 0.5625, 0.1875, 0.625, 0.125, 0.625, 0.25, 0.6875, 0.4375, 0.875, 0.4375, 0.9375, 0.1875, 0.6875, 0.125, 0.625, 0.1875, 0.625, 0.1875, 0.6875, 0.125, 0.6875, 0.1875, 0.625, 0.25, 0.625, 0.25, 0.6875, 0.1875, 0.6875, 0.75, 0.5625, 0.8125, 0.5625, 0.8125, 0.625, 0.75, 0.625, 0.5625, 0.3125, 0.8125, 0.5625, 0.75, 0.5625, 0.5625, 0.375, 0.5625, 1.0, 0.5625, 0.9375, 0.8125, 0.6875, 0.875, 0.6875, 0.75, 0.625, 0.8125, 0.625, 0.8125, 0.6875, 0.75, 0.6875, 0.8125, 0.625, 0.875, 0.625, 0.875, 0.6875, 0.8125, 0.6875, 0.5, 0.9375, 0.5625, 0.9375, 0.5625, 1.0, 0.5, 1.0, 0.5, 0.875, 0.5625, 0.875, 0.5625, 0.9375, 0.5, 0.9375, 0.8125, 0.5625, 0.5625, 0.3125, 0.5625, 0.25, 0.875, 0.5625, 0.5, 0.1875, 0.5625, 0.1875, 0.5625, 0.25, 0.5, 0.25, 0.5, 0.125, 0.5625, 0.125, 0.5625, 0.1875, 0.5, 0.1875, 0.5625, 0.125, 0.625, 0.125, 0.625, 0.1875, 0.5625, 0.1875, 0.25, 0.5625, 0.1875, 0.5625, 0.4375, 0.3125, 0.4375, 0.375, 0.125, 0.5625, 0.4375, 0.25, 0.4375, 0.3125, 0.1875, 0.5625, 0.5625, 0.375, 0.75, 0.5625, 0.75, 0.625, 0.75, 0.6875, 0.5625, 0.875, 0.5, 0.875, 0.4375, 0.875, 0.25, 0.6875, 0.25, 0.625, 0.25, 0.5625, 0.4375, 0.375, 0.5, 0.375])
me_cube.materials.append(mat_rope)
me_cube.update()
me_cube_029 = bpy.data.meshes.new('Cube.029')
me_cube_029.from_pydata([(-31.8, 3.821e-09, 1.173), (-31.8, -1.0, 2.173), (-31.8, 3.821e-09, 3.173), (-31.8, 1.0, 2.173), (8.583e-06, 3.821e-09, -1.535), (8.583e-06, 3.821e-09, -3.535), (7.629e-06, -1.0, -2.535), (9.537e-06, 1.0, -2.535), (-31.8, 3.821e-09, 2.173), (-31.8, -0.5, 1.173), (-31.8, -1.0, 2.673), (-31.8, 0.5, 3.173), (-31.8, 1.0, 1.673), (-31.8, 0.5, 1.173), (-31.8, -1.0, 1.673), (-31.8, -0.5, 3.173), (-31.8, 1.0, 2.673), (7.629e-06, -0.5, -1.535), (9.537e-06, 0.5, -1.535), (-15.9, 3.821e-09, -1.535), (9.537e-06, -0.5, -3.535), (7.629e-06, 0.5, -3.535), (-15.9, 3.821e-09, -3.535), (-15.9, -1.0, -2.535), (8.583e-06, -1.0, -3.035), (7.629e-06, -1.0, -2.035), (-15.9, 1.0, -2.535), (8.583e-06, 1.0, -3.035), (9.537e-06, 1.0, -2.035), (-31.8, 0.5, 2.173), (-31.8, -0.5, 2.173), (-31.8, 3.821e-09, 1.673), (-31.8, 3.821e-09, 2.673), (-31.8, -0.5, 2.673), (-31.8, -0.5, 1.673), (-31.8, 0.5, 1.673), (-15.9, 1.0, -2.035), (-15.9, 1.0, -3.035), (-15.9, -1.0, -3.035), (-15.9, 0.5, -3.535), (-15.9, -0.5, -3.535), (-15.9, 0.5, -1.535), (-15.9, -0.5, -1.535), (-15.9, -1.0, -2.035), (-31.8, 0.5, 2.673)], [], [(41, 11, 2, 19), (39, 21, 5, 22), (38, 23, 1, 14), (37, 26, 7, 27), (35, 29, 3, 12), (34, 30, 8, 31), (33, 15, 2, 32), (30, 33, 32, 8), (1, 10, 33, 30), (9, 34, 31, 0), (14, 1, 30, 34), (0, 31, 35, 13), (31, 8, 29, 35), (26, 36, 28, 7), (3, 16, 36, 26), (12, 3, 26, 37), (25, 17, 42, 43), (9, 40, 38, 14), (24, 6, 23, 38), (13, 39, 22, 0), (20, 24, 38, 40), (0, 22, 40, 9), (22, 5, 20, 40), (18, 41, 19, 4), (36, 41, 18, 28), (10, 43, 42, 15), (4, 19, 42, 17), (19, 2, 15, 42), (23, 43, 10, 1), (6, 25, 43, 23), (41, 36, 16, 11), (29, 44, 16, 3), (8, 32, 44, 29), (32, 2, 11, 44), (21, 39, 37, 27), (13, 12, 37, 39), (28, 18, 4, 17, 25, 6, 24, 20, 5, 21, 27, 7)])
_uv = me_cube_029.uv_layers.new(name='UVMap')
_uv.uv.foreach_set('vector', [0.8125, 0.5625, 0.875, 0.5625, 0.875, 0.625, 0.8125, 0.625, 0.1875, 0.5625, 0.25, 0.5625, 0.25, 0.625, 0.1875, 0.625, 0.4375, 0.9375, 0.5, 0.9375, 0.5, 1.0, 0.4375, 1.0, 0.4375, 0.3125, 0.5, 0.3125, 0.5, 0.375, 0.4375, 0.375, 0.4375, 0.1875, 0.5, 0.1875, 0.5, 0.25, 0.4375, 0.25, 0.4375, 0.0625, 0.5, 0.0625, 0.5, 0.125, 0.4375, 0.125, 0.5625, 0.0625, 0.625, 0.0625, 0.625, 0.125, 0.5625, 0.125, 0.5, 0.0625, 0.5625, 0.0625, 0.5625, 0.125, 0.5, 0.125, 0.5, 0.0, 0.5625, 0.0, 0.5625, 0.0625, 0.5, 0.0625, 0.375, 0.0625, 0.4375, 0.0625, 0.4375, 0.125, 0.375, 0.125, 0.4375, 0.0, 0.5, 0.0, 0.5, 0.0625, 0.4375, 0.0625, 0.375, 0.125, 0.4375, 0.125, 0.4375, 0.1875, 0.375, 0.1875, 0.4375, 0.125, 0.5, 0.125, 0.5, 0.1875, 0.4375, 0.1875, 0.5, 0.3125, 0.5625, 0.3125, 0.5625, 0.375, 0.5, 0.375, 0.5, 0.25, 0.5625, 0.25, 0.5625, 0.3125, 0.5, 0.3125, 0.4375, 0.25, 0.5, 0.25, 0.5, 0.3125, 0.4375, 0.3125, 0.5625, 0.875, 0.75, 0.6875, 0.8125, 0.6875, 0.5625, 0.9375, 0.125, 0.6875, 0.1875, 0.6875, 0.4375, 0.9375, 0.4375, 1.0, 0.4375, 0.875, 0.5, 0.875, 0.5, 0.9375, 0.4375, 0.9375, 0.125, 0.5625, 0.1875, 0.5625, 0.1875, 0.625, 0.125, 0.625, 0.25, 0.6875, 0.4375, 0.875, 0.4375, 0.9375, 0.1875, 0.6875, 0.125, 0.625, 0.1875, 0.625, 0.1875, 0.6875, 0.125, 0.6875, 0.1875, 0.625, 0.25, 0.625, 0.25, 0.6875, 0.1875, 0.6875, 0.75, 0.5625, 0.8125, 0.5625, 0.8125, 0.625, 0.75, 0.625, 0.5625, 0.3125, 0.8125, 0.5625, 0.75, 0.5625, 0.5625, 0.375, 0.5625, 1.0, 0.5625, 0.9375, 0.8125, 0.6875, 0.875, 0.6875, 0.75, 0.625, 0.8125, 0.625, 0.8125, 0.6875, 0.75, 0.6875, 0.8125, 0.625, 0.875, 0.625, 0.875, 0.6875, 0.8125, 0.6875, 0.5, 0.9375, 0.5625, 0.9375, 0.5625, 1.0, 0.5, 1.0, 0.5, 0.875, 0.5625, 0.875, 0.5625, 0.9375, 0.5, 0.9375, 0.8125, 0.5625, 0.5625, 0.3125, 0.5625, 0.25, 0.875, 0.5625, 0.5, 0.1875, 0.5625, 0.1875, 0.5625, 0.25, 0.5, 0.25, 0.5, 0.125, 0.5625, 0.125, 0.5625, 0.1875, 0.5, 0.1875, 0.5625, 0.125, 0.625, 0.125, 0.625, 0.1875, 0.5625, 0.1875, 0.25, 0.5625, 0.1875, 0.5625, 0.4375, 0.3125, 0.4375, 0.375, 0.125, 0.5625, 0.4375, 0.25, 0.4375, 0.3125, 0.1875, 0.5625, 0.5625, 0.375, 0.75, 0.5625, 0.75, 0.625, 0.75, 0.6875, 0.5625, 0.875, 0.5, 0.875, 0.4375, 0.875, 0.25, 0.6875, 0.25, 0.625, 0.25, 0.5625, 0.4375, 0.375, 0.5, 0.375])
me_cube_029.materials.append(mat_rope)
me_cube_029.update()
me_cube_012 = bpy.data.meshes.new('Cube.012')
me_cube_012.from_pydata([(-31.8, 3.821e-09, 1.173), (-31.8, -1.0, 2.173), (-31.8, 3.821e-09, 3.173), (-31.8, 1.0, 2.173), (8.583e-06, 3.821e-09, -1.535), (8.583e-06, 3.821e-09, -3.535), (7.629e-06, -1.0, -2.535), (9.537e-06, 1.0, -2.535), (-31.8, 3.821e-09, 2.173), (-31.8, -0.5, 1.173), (-31.8, -1.0, 2.673), (-31.8, 0.5, 3.173), (-31.8, 1.0, 1.673), (-31.8, 0.5, 1.173), (-31.8, -1.0, 1.673), (-31.8, -0.5, 3.173), (-31.8, 1.0, 2.673), (7.629e-06, -0.5, -1.535), (9.537e-06, 0.5, -1.535), (-15.9, 3.821e-09, -1.535), (9.537e-06, -0.5, -3.535), (7.629e-06, 0.5, -3.535), (-15.9, 3.821e-09, -3.535), (-15.9, -1.0, -2.535), (8.583e-06, -1.0, -3.035), (7.629e-06, -1.0, -2.035), (-15.9, 1.0, -2.535), (8.583e-06, 1.0, -3.035), (9.537e-06, 1.0, -2.035), (-31.8, 0.5, 2.173), (-31.8, -0.5, 2.173), (-31.8, 3.821e-09, 1.673), (-31.8, 3.821e-09, 2.673), (-31.8, -0.5, 2.673), (-31.8, -0.5, 1.673), (-31.8, 0.5, 1.673), (-15.9, 1.0, -2.035), (-15.9, 1.0, -3.035), (-15.9, -1.0, -3.035), (-15.9, 0.5, -3.535), (-15.9, -0.5, -3.535), (-15.9, 0.5, -1.535), (-15.9, -0.5, -1.535), (-15.9, -1.0, -2.035), (-31.8, 0.5, 2.673)], [], [(41, 11, 2, 19), (39, 21, 5, 22), (38, 23, 1, 14), (37, 26, 7, 27), (35, 29, 3, 12), (34, 30, 8, 31), (33, 15, 2, 32), (30, 33, 32, 8), (1, 10, 33, 30), (9, 34, 31, 0), (14, 1, 30, 34), (0, 31, 35, 13), (31, 8, 29, 35), (26, 36, 28, 7), (3, 16, 36, 26), (12, 3, 26, 37), (25, 17, 42, 43), (9, 40, 38, 14), (24, 6, 23, 38), (13, 39, 22, 0), (20, 24, 38, 40), (0, 22, 40, 9), (22, 5, 20, 40), (18, 41, 19, 4), (36, 41, 18, 28), (10, 43, 42, 15), (4, 19, 42, 17), (19, 2, 15, 42), (23, 43, 10, 1), (6, 25, 43, 23), (41, 36, 16, 11), (29, 44, 16, 3), (8, 32, 44, 29), (32, 2, 11, 44), (21, 39, 37, 27), (13, 12, 37, 39), (28, 18, 4, 17, 25, 6, 24, 20, 5, 21, 27, 7)])
_uv = me_cube_012.uv_layers.new(name='UVMap')
_uv.uv.foreach_set('vector', [0.8125, 0.5625, 0.875, 0.5625, 0.875, 0.625, 0.8125, 0.625, 0.1875, 0.5625, 0.25, 0.5625, 0.25, 0.625, 0.1875, 0.625, 0.4375, 0.9375, 0.5, 0.9375, 0.5, 1.0, 0.4375, 1.0, 0.4375, 0.3125, 0.5, 0.3125, 0.5, 0.375, 0.4375, 0.375, 0.4375, 0.1875, 0.5, 0.1875, 0.5, 0.25, 0.4375, 0.25, 0.4375, 0.0625, 0.5, 0.0625, 0.5, 0.125, 0.4375, 0.125, 0.5625, 0.0625, 0.625, 0.0625, 0.625, 0.125, 0.5625, 0.125, 0.5, 0.0625, 0.5625, 0.0625, 0.5625, 0.125, 0.5, 0.125, 0.5, 0.0, 0.5625, 0.0, 0.5625, 0.0625, 0.5, 0.0625, 0.375, 0.0625, 0.4375, 0.0625, 0.4375, 0.125, 0.375, 0.125, 0.4375, 0.0, 0.5, 0.0, 0.5, 0.0625, 0.4375, 0.0625, 0.375, 0.125, 0.4375, 0.125, 0.4375, 0.1875, 0.375, 0.1875, 0.4375, 0.125, 0.5, 0.125, 0.5, 0.1875, 0.4375, 0.1875, 0.5, 0.3125, 0.5625, 0.3125, 0.5625, 0.375, 0.5, 0.375, 0.5, 0.25, 0.5625, 0.25, 0.5625, 0.3125, 0.5, 0.3125, 0.4375, 0.25, 0.5, 0.25, 0.5, 0.3125, 0.4375, 0.3125, 0.5625, 0.875, 0.75, 0.6875, 0.8125, 0.6875, 0.5625, 0.9375, 0.125, 0.6875, 0.1875, 0.6875, 0.4375, 0.9375, 0.4375, 1.0, 0.4375, 0.875, 0.5, 0.875, 0.5, 0.9375, 0.4375, 0.9375, 0.125, 0.5625, 0.1875, 0.5625, 0.1875, 0.625, 0.125, 0.625, 0.25, 0.6875, 0.4375, 0.875, 0.4375, 0.9375, 0.1875, 0.6875, 0.125, 0.625, 0.1875, 0.625, 0.1875, 0.6875, 0.125, 0.6875, 0.1875, 0.625, 0.25, 0.625, 0.25, 0.6875, 0.1875, 0.6875, 0.75, 0.5625, 0.8125, 0.5625, 0.8125, 0.625, 0.75, 0.625, 0.5625, 0.3125, 0.8125, 0.5625, 0.75, 0.5625, 0.5625, 0.375, 0.5625, 1.0, 0.5625, 0.9375, 0.8125, 0.6875, 0.875, 0.6875, 0.75, 0.625, 0.8125, 0.625, 0.8125, 0.6875, 0.75, 0.6875, 0.8125, 0.625, 0.875, 0.625, 0.875, 0.6875, 0.8125, 0.6875, 0.5, 0.9375, 0.5625, 0.9375, 0.5625, 1.0, 0.5, 1.0, 0.5, 0.875, 0.5625, 0.875, 0.5625, 0.9375, 0.5, 0.9375, 0.8125, 0.5625, 0.5625, 0.3125, 0.5625, 0.25, 0.875, 0.5625, 0.5, 0.1875, 0.5625, 0.1875, 0.5625, 0.25, 0.5, 0.25, 0.5, 0.125, 0.5625, 0.125, 0.5625, 0.1875, 0.5, 0.1875, 0.5625, 0.125, 0.625, 0.125, 0.625, 0.1875, 0.5625, 0.1875, 0.25, 0.5625, 0.1875, 0.5625, 0.4375, 0.3125, 0.4375, 0.375, 0.125, 0.5625, 0.4375, 0.25, 0.4375, 0.3125, 0.1875, 0.5625, 0.5625, 0.375, 0.75, 0.5625, 0.75, 0.625, 0.75, 0.6875, 0.5625, 0.875, 0.5, 0.875, 0.4375, 0.875, 0.25, 0.6875, 0.25, 0.625, 0.25, 0.5625, 0.4375, 0.375, 0.5, 0.375])
me_cube_012.materials.append(mat_rope)
me_cube_012.update()
me_cube_024 = bpy.data.meshes.new('Cube.024')
me_cube_024.from_pydata([(-31.8, 3.821e-09, 1.173), (-31.8, -1.0, 2.173), (-31.8, 3.821e-09, 3.173), (-31.8, 1.0, 2.173), (8.583e-06, 3.821e-09, -1.535), (8.583e-06, 3.821e-09, -3.535), (7.629e-06, -1.0, -2.535), (9.537e-06, 1.0, -2.535), (-31.8, 3.821e-09, 2.173), (-31.8, -0.5, 1.173), (-31.8, -1.0, 2.673), (-31.8, 0.5, 3.173), (-31.8, 1.0, 1.673), (-31.8, 0.5, 1.173), (-31.8, -1.0, 1.673), (-31.8, -0.5, 3.173), (-31.8, 1.0, 2.673), (7.629e-06, -0.5, -1.535), (9.537e-06, 0.5, -1.535), (-15.9, 3.821e-09, -1.535), (9.537e-06, -0.5, -3.535), (7.629e-06, 0.5, -3.535), (-15.9, 3.821e-09, -3.535), (-15.9, -1.0, -2.535), (8.583e-06, -1.0, -3.035), (7.629e-06, -1.0, -2.035), (-15.9, 1.0, -2.535), (8.583e-06, 1.0, -3.035), (9.537e-06, 1.0, -2.035), (-31.8, 0.5, 2.173), (-31.8, -0.5, 2.173), (-31.8, 3.821e-09, 1.673), (-31.8, 3.821e-09, 2.673), (-31.8, -0.5, 2.673), (-31.8, -0.5, 1.673), (-31.8, 0.5, 1.673), (-15.9, 1.0, -2.035), (-15.9, 1.0, -3.035), (-15.9, -1.0, -3.035), (-15.9, 0.5, -3.535), (-15.9, -0.5, -3.535), (-15.9, 0.5, -1.535), (-15.9, -0.5, -1.535), (-15.9, -1.0, -2.035), (-31.8, 0.5, 2.673)], [], [(41, 11, 2, 19), (39, 21, 5, 22), (38, 23, 1, 14), (37, 26, 7, 27), (35, 29, 3, 12), (34, 30, 8, 31), (33, 15, 2, 32), (30, 33, 32, 8), (1, 10, 33, 30), (9, 34, 31, 0), (14, 1, 30, 34), (0, 31, 35, 13), (31, 8, 29, 35), (26, 36, 28, 7), (3, 16, 36, 26), (12, 3, 26, 37), (25, 17, 42, 43), (9, 40, 38, 14), (24, 6, 23, 38), (13, 39, 22, 0), (20, 24, 38, 40), (0, 22, 40, 9), (22, 5, 20, 40), (18, 41, 19, 4), (36, 41, 18, 28), (10, 43, 42, 15), (4, 19, 42, 17), (19, 2, 15, 42), (23, 43, 10, 1), (6, 25, 43, 23), (41, 36, 16, 11), (29, 44, 16, 3), (8, 32, 44, 29), (32, 2, 11, 44), (21, 39, 37, 27), (13, 12, 37, 39), (28, 18, 4, 17, 25, 6, 24, 20, 5, 21, 27, 7)])
_uv = me_cube_024.uv_layers.new(name='UVMap')
_uv.uv.foreach_set('vector', [0.8125, 0.5625, 0.875, 0.5625, 0.875, 0.625, 0.8125, 0.625, 0.1875, 0.5625, 0.25, 0.5625, 0.25, 0.625, 0.1875, 0.625, 0.4375, 0.9375, 0.5, 0.9375, 0.5, 1.0, 0.4375, 1.0, 0.4375, 0.3125, 0.5, 0.3125, 0.5, 0.375, 0.4375, 0.375, 0.4375, 0.1875, 0.5, 0.1875, 0.5, 0.25, 0.4375, 0.25, 0.4375, 0.0625, 0.5, 0.0625, 0.5, 0.125, 0.4375, 0.125, 0.5625, 0.0625, 0.625, 0.0625, 0.625, 0.125, 0.5625, 0.125, 0.5, 0.0625, 0.5625, 0.0625, 0.5625, 0.125, 0.5, 0.125, 0.5, 0.0, 0.5625, 0.0, 0.5625, 0.0625, 0.5, 0.0625, 0.375, 0.0625, 0.4375, 0.0625, 0.4375, 0.125, 0.375, 0.125, 0.4375, 0.0, 0.5, 0.0, 0.5, 0.0625, 0.4375, 0.0625, 0.375, 0.125, 0.4375, 0.125, 0.4375, 0.1875, 0.375, 0.1875, 0.4375, 0.125, 0.5, 0.125, 0.5, 0.1875, 0.4375, 0.1875, 0.5, 0.3125, 0.5625, 0.3125, 0.5625, 0.375, 0.5, 0.375, 0.5, 0.25, 0.5625, 0.25, 0.5625, 0.3125, 0.5, 0.3125, 0.4375, 0.25, 0.5, 0.25, 0.5, 0.3125, 0.4375, 0.3125, 0.5625, 0.875, 0.75, 0.6875, 0.8125, 0.6875, 0.5625, 0.9375, 0.125, 0.6875, 0.1875, 0.6875, 0.4375, 0.9375, 0.4375, 1.0, 0.4375, 0.875, 0.5, 0.875, 0.5, 0.9375, 0.4375, 0.9375, 0.125, 0.5625, 0.1875, 0.5625, 0.1875, 0.625, 0.125, 0.625, 0.25, 0.6875, 0.4375, 0.875, 0.4375, 0.9375, 0.1875, 0.6875, 0.125, 0.625, 0.1875, 0.625, 0.1875, 0.6875, 0.125, 0.6875, 0.1875, 0.625, 0.25, 0.625, 0.25, 0.6875, 0.1875, 0.6875, 0.75, 0.5625, 0.8125, 0.5625, 0.8125, 0.625, 0.75, 0.625, 0.5625, 0.3125, 0.8125, 0.5625, 0.75, 0.5625, 0.5625, 0.375, 0.5625, 1.0, 0.5625, 0.9375, 0.8125, 0.6875, 0.875, 0.6875, 0.75, 0.625, 0.8125, 0.625, 0.8125, 0.6875, 0.75, 0.6875, 0.8125, 0.625, 0.875, 0.625, 0.875, 0.6875, 0.8125, 0.6875, 0.5, 0.9375, 0.5625, 0.9375, 0.5625, 1.0, 0.5, 1.0, 0.5, 0.875, 0.5625, 0.875, 0.5625, 0.9375, 0.5, 0.9375, 0.8125, 0.5625, 0.5625, 0.3125, 0.5625, 0.25, 0.875, 0.5625, 0.5, 0.1875, 0.5625, 0.1875, 0.5625, 0.25, 0.5, 0.25, 0.5, 0.125, 0.5625, 0.125, 0.5625, 0.1875, 0.5, 0.1875, 0.5625, 0.125, 0.625, 0.125, 0.625, 0.1875, 0.5625, 0.1875, 0.25, 0.5625, 0.1875, 0.5625, 0.4375, 0.3125, 0.4375, 0.375, 0.125, 0.5625, 0.4375, 0.25, 0.4375, 0.3125, 0.1875, 0.5625, 0.5625, 0.375, 0.75, 0.5625, 0.75, 0.625, 0.75, 0.6875, 0.5625, 0.875, 0.5, 0.875, 0.4375, 0.875, 0.25, 0.6875, 0.25, 0.625, 0.25, 0.5625, 0.4375, 0.375, 0.5, 0.375])
me_cube_024.materials.append(mat_rope)
me_cube_024.update()

# ---- objects
ob_cube = bpy.data.objects.new('Cube', me_cube_001)
ob_cube_001 = bpy.data.objects.new('Cube.001', me_cube_002)
ob_cube_002 = bpy.data.objects.new('Cube.002', me_cube_003)
ob_cube_003 = bpy.data.objects.new('Cube.003', me_cube_004)
ob_cube_004 = bpy.data.objects.new('Cube.004', me_cube_005)
ob_cube_005 = bpy.data.objects.new('Cube.005', me_cube_006)
ob_cube_006 = bpy.data.objects.new('Cube.006', me_cube_007)
ob_cube_007 = bpy.data.objects.new('Cube.007', me_cube_008)
ob_cube_008 = bpy.data.objects.new('Cube.008', me_cube_009)
ob_cube_009 = bpy.data.objects.new('Cube.009', me_cube_010)
ob_cube_010 = bpy.data.objects.new('Cube.010', me_cube_011)
ob_cube_011 = bpy.data.objects.new('Cube.011', me_cube_013)
ob_cube_012 = bpy.data.objects.new('Cube.012', me_cube_014)
ob_cube_013 = bpy.data.objects.new('Cube.013', me_cube_015)
ob_cube_014 = bpy.data.objects.new('Cube.014', me_cube_016)
ob_cube_015 = bpy.data.objects.new('Cube.015', me_cube_017)
ob_cube_016 = bpy.data.objects.new('Cube.016', me_cube_018)
ob_cube_017 = bpy.data.objects.new('Cube.017', me_cube_019)
ob_cube_018 = bpy.data.objects.new('Cube.018', me_cube_020)
ob_cube_019 = bpy.data.objects.new('Cube.019', me_cube_021)
ob_cube_020 = bpy.data.objects.new('Cube.020', me_cube_022)
ob_cube_021 = bpy.data.objects.new('Cube.021', me_cube_023)
ob_cube_025 = bpy.data.objects.new('Cube.025', me_cube_026)
ob_cube_022 = bpy.data.objects.new('Cube.022', me_cube_027)
ob_cube_026 = bpy.data.objects.new('Cube.026', me_cube_028)
ob_cube_023 = bpy.data.objects.new('Cube.023', me_cube)
ob_cube_024 = bpy.data.objects.new('Cube.024', me_cube_029)
ob_cube_027 = bpy.data.objects.new('Cube.027', me_cube_012)
ob_cube_028 = bpy.data.objects.new('Cube.028', me_cube_024)

# ---- transforms, parenting, visibility, modifiers, constraints
ob_cube.location = (-0.3524, 0.03884, 0.01294)
ob_cube.scale = (0.346, 0.346, 0.346)
ob_cube_001.location = (0.3482, 0.03884, 0.01294)
ob_cube_001.scale = (0.346, 0.346, 0.346)
ob_cube_002.location = (-0.3524, -0.0906, 0.01294)
ob_cube_002.scale = (0.346, 0.346, 0.346)
ob_cube_003.location = (0.3482, -0.0906, 0.01294)
ob_cube_003.scale = (0.346, 0.346, 0.346)
ob_cube_004.location = (-0.3524, -0.2184, 0.01294)
ob_cube_004.scale = (0.346, 0.346, 0.346)
ob_cube_005.location = (0.3482, -0.2184, 0.01294)
ob_cube_005.scale = (0.346, 0.346, 0.346)
ob_cube_006.location = (-0.3524, 0.1548, 0.01294)
ob_cube_006.scale = (0.346, 0.346, 0.346)
ob_cube_007.location = (0.3482, 0.1548, 0.01294)
ob_cube_007.scale = (0.346, 0.346, 0.346)
ob_cube_008.location = (-0.3524, 0.2713, 0.01294)
ob_cube_008.scale = (0.346, 0.346, 0.346)
ob_cube_009.location = (0.3482, 0.2713, 0.01294)
ob_cube_009.scale = (0.346, 0.346, 0.346)
ob_cube_010.location = (-0.002309, 0.0195, 0.05155)
ob_cube_010.rotation_euler = (0.0, -0.0, 1.571)
ob_cube_010.scale = (0.346, 0.346, 0.346)
ob_cube_011.location = (0.1373, 0.0195, 0.05155)
ob_cube_011.rotation_euler = (0.0, -0.0, 1.571)
ob_cube_011.scale = (0.346, 0.346, 0.346)
ob_cube_012.location = (0.269, 0.0195, 0.05155)
ob_cube_012.rotation_euler = (0.0, -0.0, 1.571)
ob_cube_012.scale = (0.346, 0.346, 0.346)
ob_cube_013.location = (0.4087, 0.0195, 0.05155)
ob_cube_013.rotation_euler = (0.0, -0.0, 1.571)
ob_cube_013.scale = (0.346, 0.346, 0.346)
ob_cube_014.location = (0.5361, 0.0195, 0.05155)
ob_cube_014.rotation_euler = (0.0, -0.0, 1.571)
ob_cube_014.scale = (0.346, 0.346, 0.346)
ob_cube_015.location = (0.6757, 0.0195, 0.05155)
ob_cube_015.rotation_euler = (0.0, -0.0, 1.571)
ob_cube_015.scale = (0.346, 0.346, 0.346)
ob_cube_016.location = (-0.6703, 0.0195, 0.05155)
ob_cube_016.rotation_euler = (0.0, -0.0, 1.571)
ob_cube_016.scale = (0.346, 0.346, 0.346)
ob_cube_017.location = (-0.5387, 0.0195, 0.05155)
ob_cube_017.rotation_euler = (0.0, -0.0, 1.571)
ob_cube_017.scale = (0.346, 0.346, 0.346)
ob_cube_018.location = (-0.399, 0.0195, 0.05155)
ob_cube_018.rotation_euler = (0.0, -0.0, 1.571)
ob_cube_018.scale = (0.346, 0.346, 0.346)
ob_cube_019.location = (-0.2716, 0.0195, 0.05155)
ob_cube_019.rotation_euler = (0.0, -0.0, 1.571)
ob_cube_019.scale = (0.346, 0.346, 0.346)
ob_cube_020.location = (-0.132, 0.0195, 0.05155)
ob_cube_020.rotation_euler = (0.0, -0.0, 1.571)
ob_cube_020.scale = (0.346, 0.346, 0.346)
ob_cube_021.location = (0.7197, 0.3608, 0.2003)
ob_cube_021.scale = (0.1358, 0.1358, 0.1358)
ob_cube_025.location = (0.7197, -0.3226, 0.2003)
ob_cube_025.scale = (0.1358, 0.1358, 0.1358)
ob_cube_022.location = (-0.7388, 0.3608, 0.2003)
ob_cube_022.scale = (0.1358, 0.1358, 0.1358)
ob_cube_026.location = (-0.7388, -0.3226, 0.2003)
ob_cube_026.scale = (0.1358, 0.1358, 0.1358)
ob_cube_023.location = (-0.002133, 0.3603, 0.2044)
ob_cube_023.scale = (0.02176, 0.02176, 0.02176)
ob_cube_024.location = (-0.002133, -0.3217, 0.2044)
ob_cube_024.scale = (0.02176, 0.02176, 0.02176)
ob_cube_027.location = (-0.002133, -0.3217, 0.2044)
ob_cube_027.rotation_euler = (0.0, -0.0, -3.142)
ob_cube_027.scale = (0.02176, 0.02176, 0.02176)
ob_cube_028.location = (-0.002133, 0.3603, 0.2044)
ob_cube_028.rotation_euler = (0.0, -0.0, -3.142)
ob_cube_028.scale = (0.02176, 0.02176, 0.02176)

# ---- collection membership
col_collection.objects.link(ob_cube)
col_collection.objects.link(ob_cube_001)
col_collection.objects.link(ob_cube_002)
col_collection.objects.link(ob_cube_003)
col_collection.objects.link(ob_cube_004)
col_collection.objects.link(ob_cube_005)
col_collection.objects.link(ob_cube_006)
col_collection.objects.link(ob_cube_007)
col_collection.objects.link(ob_cube_008)
col_collection.objects.link(ob_cube_009)
col_collection.objects.link(ob_cube_010)
col_collection.objects.link(ob_cube_011)
col_collection.objects.link(ob_cube_012)
col_collection.objects.link(ob_cube_013)
col_collection.objects.link(ob_cube_014)
col_collection.objects.link(ob_cube_015)
col_collection.objects.link(ob_cube_016)
col_collection.objects.link(ob_cube_017)
col_collection.objects.link(ob_cube_018)
col_collection.objects.link(ob_cube_019)
col_collection.objects.link(ob_cube_020)
col_collection.objects.link(ob_cube_021)
col_collection.objects.link(ob_cube_025)
col_collection.objects.link(ob_cube_022)
col_collection.objects.link(ob_cube_026)
col_collection.objects.link(ob_cube_023)
col_collection.objects.link(ob_cube_024)
col_collection.objects.link(ob_cube_027)
col_collection.objects.link(ob_cube_028)

# ---- scene / render settings (as saved in the file)
scene.frame_start = 1; scene.frame_end = 250; scene.frame_set(1)
scene.render.engine = 'BLENDER_EEVEE_NEXT'
scene.cycles.sampling_pattern = 'TABULATED_SOBOL'
scene.cycles.use_light_tree = False
scene.view_settings.view_transform = 'Filmic'
bpy.context.view_layer.update()

# ---- added for rendering (the .blend has no active camera and no usable light): camera, sun
cam_auto = bpy.data.cameras.new('AutoCamera')
cam_auto.lens = 50.0
cam_auto.sensor_width = 36.0
cam_auto.clip_end = 1000.0
ob_auto_camera = bpy.data.objects.new('AutoCamera', cam_auto)
scene.collection.objects.link(ob_auto_camera)
ob_auto_camera.location = (1.60674, -1.91156, 1.43603)
ob_auto_camera.rotation_euler = (1.09748, -7.21219e-08, 0.694738)
scene.camera = ob_auto_camera
light_auto_sun = bpy.data.lights.new('AutoSun', 'SUN')
light_auto_sun.energy = 3.0
light_auto_sun.angle = 0.0523599
ob_auto_sun = bpy.data.objects.new('AutoSun', light_auto_sun)
scene.collection.objects.link(ob_auto_sun)
ob_auto_sun.rotation_euler = (0.872665, 0.174533, 0.523599)
bpy.context.view_layer.update()
